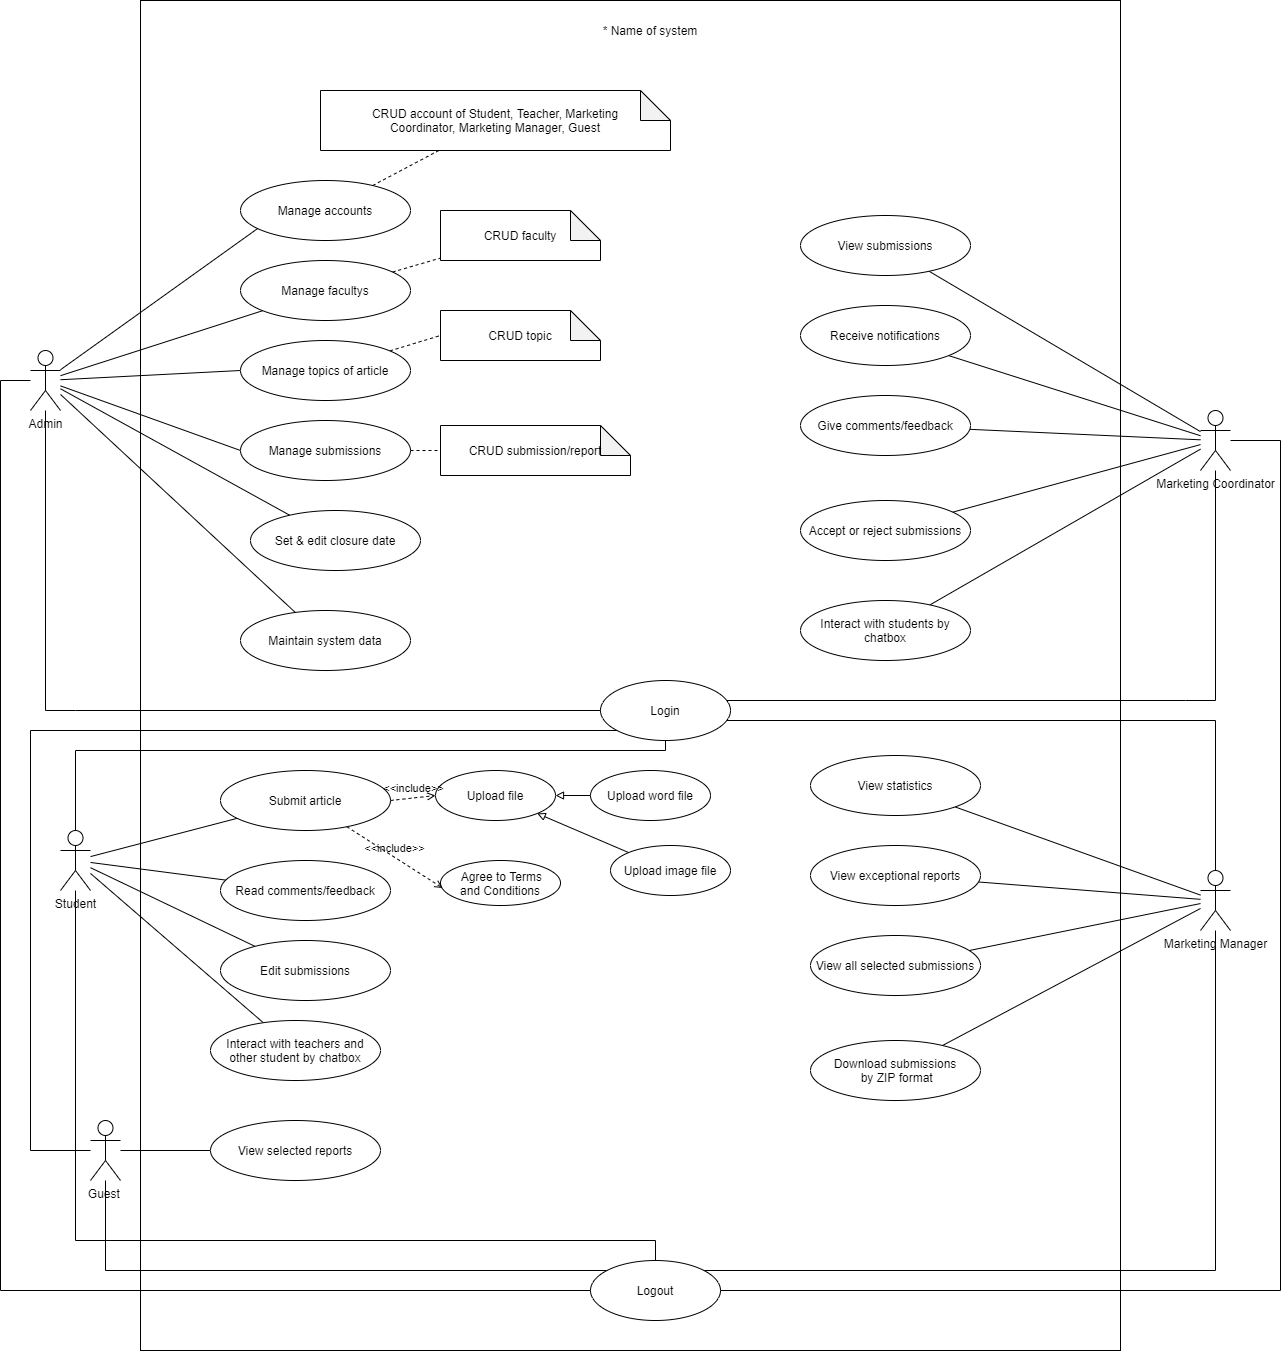

The diagram above was exported from draw.io. Its source (the exported page's mxGraphModel, read from the mxfile embedded in the PNG):
<mxGraphModel dx="1447" dy="1936" grid="1" gridSize="10" guides="1" tooltips="1" connect="1" arrows="1" fold="1" page="1" pageScale="1" pageWidth="827" pageHeight="1169" math="0" shadow="0">
  <root>
    <mxCell id="0" />
    <mxCell id="1" parent="0" />
    <mxCell id="krEB45KyrxA6Sz_mrU89-85" value="" style="rounded=0;whiteSpace=wrap;html=1;" parent="1" vertex="1">
      <mxGeometry x="280" y="-170" width="980" height="1350" as="geometry" />
    </mxCell>
    <mxCell id="krEB45KyrxA6Sz_mrU89-26" style="rounded=0;orthogonalLoop=1;jettySize=auto;html=1;entryX=0.108;entryY=0.786;entryDx=0;entryDy=0;entryPerimeter=0;endArrow=none;endFill=0;" parent="1" source="krEB45KyrxA6Sz_mrU89-1" target="krEB45KyrxA6Sz_mrU89-2" edge="1">
      <mxGeometry relative="1" as="geometry" />
    </mxCell>
    <mxCell id="krEB45KyrxA6Sz_mrU89-27" style="edgeStyle=none;rounded=0;orthogonalLoop=1;jettySize=auto;html=1;endArrow=none;endFill=0;" parent="1" source="krEB45KyrxA6Sz_mrU89-1" target="krEB45KyrxA6Sz_mrU89-3" edge="1">
      <mxGeometry relative="1" as="geometry" />
    </mxCell>
    <mxCell id="krEB45KyrxA6Sz_mrU89-28" style="edgeStyle=none;rounded=0;orthogonalLoop=1;jettySize=auto;html=1;endArrow=none;endFill=0;" parent="1" source="krEB45KyrxA6Sz_mrU89-1" target="krEB45KyrxA6Sz_mrU89-4" edge="1">
      <mxGeometry relative="1" as="geometry" />
    </mxCell>
    <mxCell id="krEB45KyrxA6Sz_mrU89-45" style="edgeStyle=none;rounded=0;orthogonalLoop=1;jettySize=auto;html=1;endArrow=none;endFill=0;" parent="1" source="krEB45KyrxA6Sz_mrU89-1" target="krEB45KyrxA6Sz_mrU89-44" edge="1">
      <mxGeometry relative="1" as="geometry" />
    </mxCell>
    <mxCell id="krEB45KyrxA6Sz_mrU89-47" style="edgeStyle=none;rounded=0;orthogonalLoop=1;jettySize=auto;html=1;entryX=0;entryY=0.5;entryDx=0;entryDy=0;endArrow=none;endFill=0;" parent="1" source="krEB45KyrxA6Sz_mrU89-1" target="krEB45KyrxA6Sz_mrU89-46" edge="1">
      <mxGeometry relative="1" as="geometry" />
    </mxCell>
    <mxCell id="krEB45KyrxA6Sz_mrU89-48" style="edgeStyle=orthogonalEdgeStyle;rounded=0;orthogonalLoop=1;jettySize=auto;html=1;endArrow=none;endFill=0;" parent="1" source="krEB45KyrxA6Sz_mrU89-1" target="krEB45KyrxA6Sz_mrU89-6" edge="1">
      <mxGeometry relative="1" as="geometry">
        <Array as="points">
          <mxPoint x="215" y="540" />
          <mxPoint x="805" y="540" />
        </Array>
      </mxGeometry>
    </mxCell>
    <mxCell id="krEB45KyrxA6Sz_mrU89-63" style="edgeStyle=none;rounded=0;orthogonalLoop=1;jettySize=auto;html=1;entryX=0;entryY=0.5;entryDx=0;entryDy=0;endArrow=none;endFill=0;" parent="1" source="krEB45KyrxA6Sz_mrU89-1" target="krEB45KyrxA6Sz_mrU89-62" edge="1">
      <mxGeometry relative="1" as="geometry" />
    </mxCell>
    <mxCell id="krEB45KyrxA6Sz_mrU89-90" style="edgeStyle=orthogonalEdgeStyle;rounded=0;orthogonalLoop=1;jettySize=auto;html=1;startArrow=none;startFill=0;endArrow=none;endFill=0;" parent="1" source="krEB45KyrxA6Sz_mrU89-1" target="krEB45KyrxA6Sz_mrU89-88" edge="1">
      <mxGeometry relative="1" as="geometry">
        <Array as="points">
          <mxPoint x="140" y="210" />
          <mxPoint x="140" y="1120" />
        </Array>
      </mxGeometry>
    </mxCell>
    <mxCell id="krEB45KyrxA6Sz_mrU89-1" value="Admin" style="shape=umlActor;verticalLabelPosition=bottom;verticalAlign=top;html=1;outlineConnect=0;" parent="1" vertex="1">
      <mxGeometry x="170" y="180" width="30" height="60" as="geometry" />
    </mxCell>
    <mxCell id="krEB45KyrxA6Sz_mrU89-57" style="edgeStyle=none;rounded=0;orthogonalLoop=1;jettySize=auto;html=1;endArrow=none;endFill=0;dashed=1;" parent="1" source="krEB45KyrxA6Sz_mrU89-2" target="krEB45KyrxA6Sz_mrU89-56" edge="1">
      <mxGeometry relative="1" as="geometry" />
    </mxCell>
    <mxCell id="krEB45KyrxA6Sz_mrU89-2" value="Manage accounts" style="ellipse;whiteSpace=wrap;html=1;" parent="1" vertex="1">
      <mxGeometry x="380" y="10" width="170" height="60" as="geometry" />
    </mxCell>
    <mxCell id="krEB45KyrxA6Sz_mrU89-3" value="Set &amp;amp; edit closure date" style="ellipse;whiteSpace=wrap;html=1;" parent="1" vertex="1">
      <mxGeometry x="390" y="340" width="170" height="60" as="geometry" />
    </mxCell>
    <mxCell id="krEB45KyrxA6Sz_mrU89-4" value="Maintain system data" style="ellipse;whiteSpace=wrap;html=1;" parent="1" vertex="1">
      <mxGeometry x="380" y="440" width="170" height="60" as="geometry" />
    </mxCell>
    <mxCell id="krEB45KyrxA6Sz_mrU89-29" style="edgeStyle=none;rounded=0;orthogonalLoop=1;jettySize=auto;html=1;endArrow=none;endFill=0;" parent="1" source="krEB45KyrxA6Sz_mrU89-5" target="krEB45KyrxA6Sz_mrU89-7" edge="1">
      <mxGeometry relative="1" as="geometry" />
    </mxCell>
    <mxCell id="krEB45KyrxA6Sz_mrU89-30" style="edgeStyle=none;rounded=0;orthogonalLoop=1;jettySize=auto;html=1;endArrow=none;endFill=0;" parent="1" source="krEB45KyrxA6Sz_mrU89-5" target="krEB45KyrxA6Sz_mrU89-8" edge="1">
      <mxGeometry relative="1" as="geometry" />
    </mxCell>
    <mxCell id="krEB45KyrxA6Sz_mrU89-31" style="edgeStyle=none;rounded=0;orthogonalLoop=1;jettySize=auto;html=1;endArrow=none;endFill=0;" parent="1" source="krEB45KyrxA6Sz_mrU89-5" target="krEB45KyrxA6Sz_mrU89-9" edge="1">
      <mxGeometry relative="1" as="geometry" />
    </mxCell>
    <mxCell id="krEB45KyrxA6Sz_mrU89-49" style="edgeStyle=orthogonalEdgeStyle;rounded=0;orthogonalLoop=1;jettySize=auto;html=1;endArrow=none;endFill=0;" parent="1" source="krEB45KyrxA6Sz_mrU89-5" target="krEB45KyrxA6Sz_mrU89-6" edge="1">
      <mxGeometry relative="1" as="geometry">
        <Array as="points">
          <mxPoint x="215" y="580" />
          <mxPoint x="805" y="580" />
        </Array>
      </mxGeometry>
    </mxCell>
    <mxCell id="krEB45KyrxA6Sz_mrU89-55" style="rounded=0;orthogonalLoop=1;jettySize=auto;html=1;endArrow=none;endFill=0;" parent="1" source="krEB45KyrxA6Sz_mrU89-5" target="krEB45KyrxA6Sz_mrU89-54" edge="1">
      <mxGeometry relative="1" as="geometry" />
    </mxCell>
    <mxCell id="krEB45KyrxA6Sz_mrU89-91" style="edgeStyle=orthogonalEdgeStyle;rounded=0;orthogonalLoop=1;jettySize=auto;html=1;startArrow=none;startFill=0;endArrow=none;endFill=0;" parent="1" source="krEB45KyrxA6Sz_mrU89-5" target="krEB45KyrxA6Sz_mrU89-88" edge="1">
      <mxGeometry relative="1" as="geometry">
        <Array as="points">
          <mxPoint x="215" y="1070" />
          <mxPoint x="795" y="1070" />
        </Array>
      </mxGeometry>
    </mxCell>
    <mxCell id="krEB45KyrxA6Sz_mrU89-5" value="Student" style="shape=umlActor;verticalLabelPosition=bottom;verticalAlign=top;html=1;outlineConnect=0;" parent="1" vertex="1">
      <mxGeometry x="200" y="660" width="30" height="60" as="geometry" />
    </mxCell>
    <mxCell id="krEB45KyrxA6Sz_mrU89-7" value="Submit article" style="ellipse;whiteSpace=wrap;html=1;" parent="1" vertex="1">
      <mxGeometry x="360" y="600" width="170" height="60" as="geometry" />
    </mxCell>
    <mxCell id="krEB45KyrxA6Sz_mrU89-8" value="Read comments/feedback" style="ellipse;whiteSpace=wrap;html=1;" parent="1" vertex="1">
      <mxGeometry x="360" y="690" width="170" height="60" as="geometry" />
    </mxCell>
    <mxCell id="krEB45KyrxA6Sz_mrU89-9" value="Edit submissions" style="ellipse;whiteSpace=wrap;html=1;" parent="1" vertex="1">
      <mxGeometry x="360" y="770" width="170" height="60" as="geometry" />
    </mxCell>
    <mxCell id="krEB45KyrxA6Sz_mrU89-34" style="edgeStyle=none;rounded=0;orthogonalLoop=1;jettySize=auto;html=1;endArrow=none;endFill=0;" parent="1" source="krEB45KyrxA6Sz_mrU89-10" target="krEB45KyrxA6Sz_mrU89-11" edge="1">
      <mxGeometry relative="1" as="geometry" />
    </mxCell>
    <mxCell id="krEB45KyrxA6Sz_mrU89-35" style="edgeStyle=none;rounded=0;orthogonalLoop=1;jettySize=auto;html=1;endArrow=none;endFill=0;" parent="1" source="krEB45KyrxA6Sz_mrU89-10" target="krEB45KyrxA6Sz_mrU89-12" edge="1">
      <mxGeometry relative="1" as="geometry" />
    </mxCell>
    <mxCell id="krEB45KyrxA6Sz_mrU89-36" style="edgeStyle=none;rounded=0;orthogonalLoop=1;jettySize=auto;html=1;endArrow=none;endFill=0;" parent="1" source="krEB45KyrxA6Sz_mrU89-10" target="krEB45KyrxA6Sz_mrU89-13" edge="1">
      <mxGeometry relative="1" as="geometry" />
    </mxCell>
    <mxCell id="krEB45KyrxA6Sz_mrU89-37" style="edgeStyle=none;rounded=0;orthogonalLoop=1;jettySize=auto;html=1;endArrow=none;endFill=0;" parent="1" source="krEB45KyrxA6Sz_mrU89-10" target="krEB45KyrxA6Sz_mrU89-14" edge="1">
      <mxGeometry relative="1" as="geometry" />
    </mxCell>
    <mxCell id="krEB45KyrxA6Sz_mrU89-38" style="edgeStyle=none;rounded=0;orthogonalLoop=1;jettySize=auto;html=1;endArrow=none;endFill=0;" parent="1" source="krEB45KyrxA6Sz_mrU89-10" target="krEB45KyrxA6Sz_mrU89-15" edge="1">
      <mxGeometry relative="1" as="geometry" />
    </mxCell>
    <mxCell id="krEB45KyrxA6Sz_mrU89-50" style="edgeStyle=orthogonalEdgeStyle;rounded=0;orthogonalLoop=1;jettySize=auto;html=1;endArrow=none;endFill=0;" parent="1" source="krEB45KyrxA6Sz_mrU89-10" target="krEB45KyrxA6Sz_mrU89-6" edge="1">
      <mxGeometry relative="1" as="geometry">
        <Array as="points">
          <mxPoint x="1325" y="530" />
          <mxPoint x="805" y="530" />
        </Array>
      </mxGeometry>
    </mxCell>
    <mxCell id="krEB45KyrxA6Sz_mrU89-93" style="edgeStyle=orthogonalEdgeStyle;rounded=0;orthogonalLoop=1;jettySize=auto;html=1;startArrow=none;startFill=0;endArrow=none;endFill=0;" parent="1" source="krEB45KyrxA6Sz_mrU89-10" target="krEB45KyrxA6Sz_mrU89-88" edge="1">
      <mxGeometry relative="1" as="geometry">
        <Array as="points">
          <mxPoint x="1420" y="270" />
          <mxPoint x="1420" y="1120" />
        </Array>
      </mxGeometry>
    </mxCell>
    <mxCell id="krEB45KyrxA6Sz_mrU89-10" value="Marketing Coordinator" style="shape=umlActor;verticalLabelPosition=bottom;verticalAlign=top;html=1;outlineConnect=0;" parent="1" vertex="1">
      <mxGeometry x="1340" y="240" width="30" height="60" as="geometry" />
    </mxCell>
    <mxCell id="krEB45KyrxA6Sz_mrU89-11" value="View submissions" style="ellipse;whiteSpace=wrap;html=1;" parent="1" vertex="1">
      <mxGeometry x="940" y="45" width="170" height="60" as="geometry" />
    </mxCell>
    <mxCell id="krEB45KyrxA6Sz_mrU89-12" value="Receive notifications" style="ellipse;whiteSpace=wrap;html=1;" parent="1" vertex="1">
      <mxGeometry x="940" y="135" width="170" height="60" as="geometry" />
    </mxCell>
    <mxCell id="krEB45KyrxA6Sz_mrU89-13" value="Give comments/feedback" style="ellipse;whiteSpace=wrap;html=1;" parent="1" vertex="1">
      <mxGeometry x="940" y="225" width="170" height="60" as="geometry" />
    </mxCell>
    <mxCell id="krEB45KyrxA6Sz_mrU89-14" value="Accept or reject submissions" style="ellipse;whiteSpace=wrap;html=1;" parent="1" vertex="1">
      <mxGeometry x="940" y="330" width="170" height="60" as="geometry" />
    </mxCell>
    <mxCell id="krEB45KyrxA6Sz_mrU89-15" value="Interact with students by chatbox" style="ellipse;whiteSpace=wrap;html=1;" parent="1" vertex="1">
      <mxGeometry x="940" y="430" width="170" height="60" as="geometry" />
    </mxCell>
    <mxCell id="krEB45KyrxA6Sz_mrU89-39" style="edgeStyle=none;rounded=0;orthogonalLoop=1;jettySize=auto;html=1;endArrow=none;endFill=0;" parent="1" source="krEB45KyrxA6Sz_mrU89-16" target="krEB45KyrxA6Sz_mrU89-17" edge="1">
      <mxGeometry relative="1" as="geometry" />
    </mxCell>
    <mxCell id="krEB45KyrxA6Sz_mrU89-40" style="edgeStyle=none;rounded=0;orthogonalLoop=1;jettySize=auto;html=1;endArrow=none;endFill=0;" parent="1" source="krEB45KyrxA6Sz_mrU89-16" target="krEB45KyrxA6Sz_mrU89-18" edge="1">
      <mxGeometry relative="1" as="geometry" />
    </mxCell>
    <mxCell id="krEB45KyrxA6Sz_mrU89-41" style="edgeStyle=none;rounded=0;orthogonalLoop=1;jettySize=auto;html=1;endArrow=none;endFill=0;" parent="1" source="krEB45KyrxA6Sz_mrU89-16" target="krEB45KyrxA6Sz_mrU89-19" edge="1">
      <mxGeometry relative="1" as="geometry" />
    </mxCell>
    <mxCell id="krEB45KyrxA6Sz_mrU89-42" style="edgeStyle=none;rounded=0;orthogonalLoop=1;jettySize=auto;html=1;endArrow=none;endFill=0;" parent="1" source="krEB45KyrxA6Sz_mrU89-16" target="krEB45KyrxA6Sz_mrU89-20" edge="1">
      <mxGeometry relative="1" as="geometry" />
    </mxCell>
    <mxCell id="krEB45KyrxA6Sz_mrU89-51" style="edgeStyle=orthogonalEdgeStyle;rounded=0;orthogonalLoop=1;jettySize=auto;html=1;endArrow=none;endFill=0;" parent="1" source="krEB45KyrxA6Sz_mrU89-16" target="krEB45KyrxA6Sz_mrU89-6" edge="1">
      <mxGeometry relative="1" as="geometry">
        <Array as="points">
          <mxPoint x="1355" y="550" />
          <mxPoint x="805" y="550" />
        </Array>
      </mxGeometry>
    </mxCell>
    <mxCell id="krEB45KyrxA6Sz_mrU89-94" style="edgeStyle=orthogonalEdgeStyle;rounded=0;orthogonalLoop=1;jettySize=auto;html=1;startArrow=none;startFill=0;endArrow=none;endFill=0;" parent="1" source="krEB45KyrxA6Sz_mrU89-16" target="krEB45KyrxA6Sz_mrU89-88" edge="1">
      <mxGeometry relative="1" as="geometry">
        <Array as="points">
          <mxPoint x="1355" y="1100" />
          <mxPoint x="795" y="1100" />
        </Array>
      </mxGeometry>
    </mxCell>
    <mxCell id="krEB45KyrxA6Sz_mrU89-16" value="Marketing Manager" style="shape=umlActor;verticalLabelPosition=bottom;verticalAlign=top;html=1;outlineConnect=0;" parent="1" vertex="1">
      <mxGeometry x="1340" y="700" width="30" height="60" as="geometry" />
    </mxCell>
    <mxCell id="krEB45KyrxA6Sz_mrU89-17" value="View statistics" style="ellipse;whiteSpace=wrap;html=1;" parent="1" vertex="1">
      <mxGeometry x="950" y="585" width="170" height="60" as="geometry" />
    </mxCell>
    <mxCell id="krEB45KyrxA6Sz_mrU89-18" value="View exceptional reports" style="ellipse;whiteSpace=wrap;html=1;" parent="1" vertex="1">
      <mxGeometry x="950" y="675" width="170" height="60" as="geometry" />
    </mxCell>
    <mxCell id="krEB45KyrxA6Sz_mrU89-19" value="View all selected submissions" style="ellipse;whiteSpace=wrap;html=1;" parent="1" vertex="1">
      <mxGeometry x="950" y="765" width="170" height="60" as="geometry" />
    </mxCell>
    <mxCell id="krEB45KyrxA6Sz_mrU89-20" value="Download submissions&lt;br&gt;&amp;nbsp;by ZIP format" style="ellipse;whiteSpace=wrap;html=1;" parent="1" vertex="1">
      <mxGeometry x="950" y="870" width="170" height="60" as="geometry" />
    </mxCell>
    <mxCell id="krEB45KyrxA6Sz_mrU89-33" style="edgeStyle=none;rounded=0;orthogonalLoop=1;jettySize=auto;html=1;endArrow=none;endFill=0;" parent="1" source="krEB45KyrxA6Sz_mrU89-22" target="krEB45KyrxA6Sz_mrU89-23" edge="1">
      <mxGeometry relative="1" as="geometry" />
    </mxCell>
    <mxCell id="krEB45KyrxA6Sz_mrU89-53" style="edgeStyle=orthogonalEdgeStyle;rounded=0;orthogonalLoop=1;jettySize=auto;html=1;entryX=0.5;entryY=1;entryDx=0;entryDy=0;endArrow=none;endFill=0;" parent="1" source="krEB45KyrxA6Sz_mrU89-22" target="krEB45KyrxA6Sz_mrU89-6" edge="1">
      <mxGeometry relative="1" as="geometry">
        <Array as="points">
          <mxPoint x="170" y="980" />
          <mxPoint x="170" y="560" />
          <mxPoint x="805" y="560" />
        </Array>
      </mxGeometry>
    </mxCell>
    <mxCell id="krEB45KyrxA6Sz_mrU89-92" style="edgeStyle=orthogonalEdgeStyle;rounded=0;orthogonalLoop=1;jettySize=auto;html=1;startArrow=none;startFill=0;endArrow=none;endFill=0;" parent="1" source="krEB45KyrxA6Sz_mrU89-22" target="krEB45KyrxA6Sz_mrU89-88" edge="1">
      <mxGeometry relative="1" as="geometry">
        <Array as="points">
          <mxPoint x="245" y="1100" />
          <mxPoint x="795" y="1100" />
        </Array>
      </mxGeometry>
    </mxCell>
    <mxCell id="krEB45KyrxA6Sz_mrU89-22" value="Guest&amp;nbsp;" style="shape=umlActor;verticalLabelPosition=bottom;verticalAlign=top;html=1;outlineConnect=0;" parent="1" vertex="1">
      <mxGeometry x="230" y="950" width="30" height="60" as="geometry" />
    </mxCell>
    <mxCell id="krEB45KyrxA6Sz_mrU89-23" value="View selected reports" style="ellipse;whiteSpace=wrap;html=1;" parent="1" vertex="1">
      <mxGeometry x="350" y="950" width="170" height="60" as="geometry" />
    </mxCell>
    <mxCell id="krEB45KyrxA6Sz_mrU89-59" style="edgeStyle=none;rounded=0;orthogonalLoop=1;jettySize=auto;html=1;dashed=1;endArrow=none;endFill=0;" parent="1" source="krEB45KyrxA6Sz_mrU89-44" target="krEB45KyrxA6Sz_mrU89-58" edge="1">
      <mxGeometry relative="1" as="geometry" />
    </mxCell>
    <mxCell id="krEB45KyrxA6Sz_mrU89-44" value="Manage facultys" style="ellipse;whiteSpace=wrap;html=1;" parent="1" vertex="1">
      <mxGeometry x="380" y="90" width="170" height="60" as="geometry" />
    </mxCell>
    <mxCell id="krEB45KyrxA6Sz_mrU89-61" style="edgeStyle=none;rounded=0;orthogonalLoop=1;jettySize=auto;html=1;entryX=0;entryY=0.5;entryDx=0;entryDy=0;entryPerimeter=0;dashed=1;endArrow=none;endFill=0;" parent="1" source="krEB45KyrxA6Sz_mrU89-46" target="krEB45KyrxA6Sz_mrU89-60" edge="1">
      <mxGeometry relative="1" as="geometry" />
    </mxCell>
    <mxCell id="krEB45KyrxA6Sz_mrU89-46" value="Manage submissions" style="ellipse;whiteSpace=wrap;html=1;" parent="1" vertex="1">
      <mxGeometry x="380" y="250" width="170" height="60" as="geometry" />
    </mxCell>
    <mxCell id="krEB45KyrxA6Sz_mrU89-6" value="Login" style="ellipse;whiteSpace=wrap;html=1;" parent="1" vertex="1">
      <mxGeometry x="740" y="510" width="130" height="60" as="geometry" />
    </mxCell>
    <mxCell id="krEB45KyrxA6Sz_mrU89-54" value="Interact with teachers and other student by chatbox" style="ellipse;whiteSpace=wrap;html=1;" parent="1" vertex="1">
      <mxGeometry x="350" y="850" width="170" height="60" as="geometry" />
    </mxCell>
    <mxCell id="krEB45KyrxA6Sz_mrU89-56" value="CRUD account of Student, Teacher, Marketing Coordinator,&amp;nbsp;&lt;span&gt;Marketing Manager, Guest&lt;/span&gt;" style="shape=note;whiteSpace=wrap;html=1;backgroundOutline=1;darkOpacity=0.05;" parent="1" vertex="1">
      <mxGeometry x="460" y="-80" width="350" height="60" as="geometry" />
    </mxCell>
    <mxCell id="krEB45KyrxA6Sz_mrU89-58" value="CRUD faculty" style="shape=note;whiteSpace=wrap;html=1;backgroundOutline=1;darkOpacity=0.05;" parent="1" vertex="1">
      <mxGeometry x="580" y="40" width="160" height="50" as="geometry" />
    </mxCell>
    <mxCell id="krEB45KyrxA6Sz_mrU89-60" value="CRUD submission/report" style="shape=note;whiteSpace=wrap;html=1;backgroundOutline=1;darkOpacity=0.05;" parent="1" vertex="1">
      <mxGeometry x="580" y="255" width="190" height="50" as="geometry" />
    </mxCell>
    <mxCell id="krEB45KyrxA6Sz_mrU89-65" style="edgeStyle=none;rounded=0;orthogonalLoop=1;jettySize=auto;html=1;entryX=0;entryY=0.5;entryDx=0;entryDy=0;entryPerimeter=0;endArrow=none;endFill=0;dashed=1;" parent="1" source="krEB45KyrxA6Sz_mrU89-62" target="krEB45KyrxA6Sz_mrU89-64" edge="1">
      <mxGeometry relative="1" as="geometry" />
    </mxCell>
    <mxCell id="krEB45KyrxA6Sz_mrU89-62" value="Manage topics of article" style="ellipse;whiteSpace=wrap;html=1;" parent="1" vertex="1">
      <mxGeometry x="380" y="170" width="170" height="60" as="geometry" />
    </mxCell>
    <mxCell id="krEB45KyrxA6Sz_mrU89-64" value="CRUD topic" style="shape=note;whiteSpace=wrap;html=1;backgroundOutline=1;darkOpacity=0.05;" parent="1" vertex="1">
      <mxGeometry x="580" y="140" width="160" height="50" as="geometry" />
    </mxCell>
    <mxCell id="krEB45KyrxA6Sz_mrU89-82" style="edgeStyle=none;rounded=1;orthogonalLoop=1;jettySize=auto;html=1;startArrow=block;startFill=0;endArrow=none;endFill=0;" parent="1" source="krEB45KyrxA6Sz_mrU89-72" target="krEB45KyrxA6Sz_mrU89-80" edge="1">
      <mxGeometry relative="1" as="geometry" />
    </mxCell>
    <mxCell id="krEB45KyrxA6Sz_mrU89-83" style="edgeStyle=none;rounded=1;orthogonalLoop=1;jettySize=auto;html=1;startArrow=block;startFill=0;endArrow=none;endFill=0;" parent="1" source="krEB45KyrxA6Sz_mrU89-72" target="krEB45KyrxA6Sz_mrU89-81" edge="1">
      <mxGeometry relative="1" as="geometry" />
    </mxCell>
    <mxCell id="krEB45KyrxA6Sz_mrU89-72" value="Upload file" style="ellipse;whiteSpace=wrap;html=1;" parent="1" vertex="1">
      <mxGeometry x="575" y="600" width="120" height="50" as="geometry" />
    </mxCell>
    <mxCell id="krEB45KyrxA6Sz_mrU89-74" value="&amp;lt;&amp;lt;include&amp;gt;&amp;gt;" style="html=1;verticalAlign=bottom;labelBackgroundColor=none;endArrow=open;endFill=0;dashed=1;entryX=0;entryY=0.5;entryDx=0;entryDy=0;" parent="1" target="krEB45KyrxA6Sz_mrU89-72" edge="1">
      <mxGeometry width="160" relative="1" as="geometry">
        <mxPoint x="530" y="630" as="sourcePoint" />
        <mxPoint x="670" y="630" as="targetPoint" />
      </mxGeometry>
    </mxCell>
    <mxCell id="krEB45KyrxA6Sz_mrU89-75" value="&amp;nbsp;Agree to Terms&lt;br&gt;and Conditions" style="ellipse;whiteSpace=wrap;html=1;" parent="1" vertex="1">
      <mxGeometry x="580" y="690" width="120" height="45" as="geometry" />
    </mxCell>
    <mxCell id="krEB45KyrxA6Sz_mrU89-78" value="&amp;lt;&amp;lt;include&amp;gt;&amp;gt;" style="html=1;verticalAlign=bottom;labelBackgroundColor=none;endArrow=open;endFill=0;dashed=1;entryX=0.018;entryY=0.612;entryDx=0;entryDy=0;entryPerimeter=0;" parent="1" source="krEB45KyrxA6Sz_mrU89-7" target="krEB45KyrxA6Sz_mrU89-75" edge="1">
      <mxGeometry width="160" relative="1" as="geometry">
        <mxPoint x="540" y="640" as="sourcePoint" />
        <mxPoint x="610.0000000000011" y="640" as="targetPoint" />
      </mxGeometry>
    </mxCell>
    <mxCell id="krEB45KyrxA6Sz_mrU89-80" value="Upload word file" style="ellipse;whiteSpace=wrap;html=1;" parent="1" vertex="1">
      <mxGeometry x="730" y="600" width="120" height="50" as="geometry" />
    </mxCell>
    <mxCell id="krEB45KyrxA6Sz_mrU89-81" value="Upload image file" style="ellipse;whiteSpace=wrap;html=1;" parent="1" vertex="1">
      <mxGeometry x="750" y="675" width="120" height="50" as="geometry" />
    </mxCell>
    <mxCell id="krEB45KyrxA6Sz_mrU89-84" style="edgeStyle=none;rounded=1;orthogonalLoop=1;jettySize=auto;html=1;exitX=0.5;exitY=1;exitDx=0;exitDy=0;startArrow=block;startFill=0;endArrow=none;endFill=0;" parent="1" source="krEB45KyrxA6Sz_mrU89-75" target="krEB45KyrxA6Sz_mrU89-75" edge="1">
      <mxGeometry relative="1" as="geometry" />
    </mxCell>
    <mxCell id="krEB45KyrxA6Sz_mrU89-86" value="* Name of system" style="text;html=1;strokeColor=none;fillColor=none;align=center;verticalAlign=middle;whiteSpace=wrap;rounded=0;" parent="1" vertex="1">
      <mxGeometry x="725" y="-150" width="130" height="20" as="geometry" />
    </mxCell>
    <mxCell id="krEB45KyrxA6Sz_mrU89-87" style="edgeStyle=none;rounded=1;orthogonalLoop=1;jettySize=auto;html=1;exitX=0.5;exitY=0;exitDx=0;exitDy=0;startArrow=block;startFill=0;endArrow=none;endFill=0;" parent="1" source="krEB45KyrxA6Sz_mrU89-86" target="krEB45KyrxA6Sz_mrU89-86" edge="1">
      <mxGeometry relative="1" as="geometry" />
    </mxCell>
    <mxCell id="krEB45KyrxA6Sz_mrU89-88" value="Logout" style="ellipse;whiteSpace=wrap;html=1;" parent="1" vertex="1">
      <mxGeometry x="730" y="1090" width="130" height="60" as="geometry" />
    </mxCell>
  </root>
</mxGraphModel>